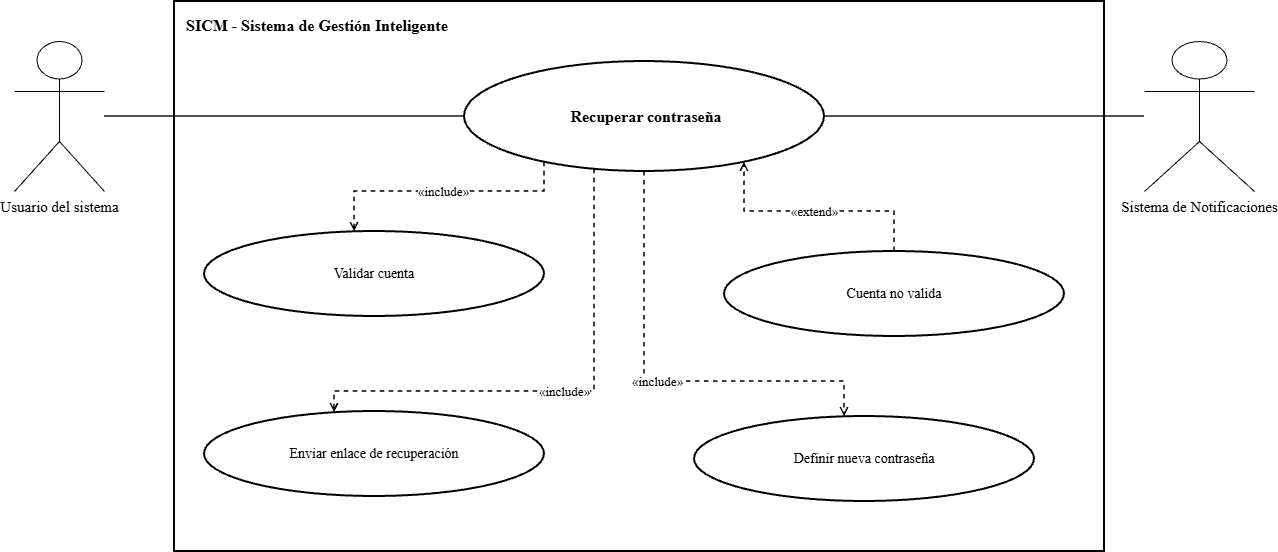

The diagram above was exported from draw.io. Its source (the exported page's mxGraphModel, read from the mxfile embedded in the PNG):
<mxGraphModel dx="1414" dy="743" grid="1" gridSize="10" guides="1" tooltips="1" connect="1" arrows="1" fold="1" page="1" pageScale="1" pageWidth="1600" pageHeight="1000" math="0" shadow="0">
  <root>
    <mxCell id="0" />
    <mxCell id="1" parent="0" />
    <mxCell id="2" parent="1" style="rounded=0;whiteSpace=wrap;html=1;fillColor=none;strokeColor=#000000;strokeWidth=2;verticalAlign=top;align=left;spacingTop=8;spacingLeft=10;fontStyle=1;fontSize=16;fontFamily=Times New Roman;" value="SICM - Sistema de Gestión Inteligente" vertex="1">
      <mxGeometry height="550" width="930" x="310" y="90" as="geometry" />
    </mxCell>
    <mxCell id="3" parent="1" style="ellipse;whiteSpace=wrap;html=1;aspect=fixed;fillColor=#ffffff;strokeColor=#000000;strokeWidth=2;fontColor=#000000;fontSize=14;fontStyle=1;fontSize=16;fontFamily=Times New Roman;" value="&amp;nbsp;Recuperar contraseña" vertex="1">
      <mxGeometry height="110" width="360" x="600" y="150" as="geometry" />
    </mxCell>
    <mxCell id="4" parent="1" style="shape=umlActor;verticalLabelPosition=bottom;verticalAlign=top;html=1;outlineConnect=0;fillColor=#ffffff;strokeColor=#000000;fontColor=#000000;fontSize=15;fontFamily=Times New Roman;" value="Usuario del sistema" vertex="1">
      <mxGeometry height="150" width="90" x="150" y="130" as="geometry" />
    </mxCell>
    <mxCell id="5" parent="1" style="shape=umlActor;verticalLabelPosition=bottom;verticalAlign=top;html=1;outlineConnect=0;fillColor=#ffffff;strokeColor=#000000;fontColor=#000000;fontSize=15;fontFamily=Times New Roman;" value="Sistema de Notificaciones" vertex="1">
      <mxGeometry height="150" width="110" x="1280" y="130" as="geometry" />
    </mxCell>
    <mxCell id="6" edge="1" parent="1" source="4" style="edgeStyle=orthogonalEdgeStyle;rounded=0;orthogonalLoop=1;jettySize=auto;html=1;endArrow=none;strokeColor=#000000;strokeWidth=1.5;fontFamily=Times New Roman;" target="3" value="">
      <mxGeometry relative="1" as="geometry" />
    </mxCell>
    <mxCell id="7" edge="1" parent="1" source="5" style="edgeStyle=orthogonalEdgeStyle;rounded=0;orthogonalLoop=1;jettySize=auto;html=1;endArrow=none;strokeColor=#000000;strokeWidth=1.5;fontFamily=Times New Roman;" target="3" value="">
      <mxGeometry relative="1" as="geometry" />
    </mxCell>
    <mxCell id="8" parent="1" style="ellipse;whiteSpace=wrap;html=1;aspect=fixed;fillColor=#ffffff;strokeColor=#000000;strokeWidth=2;fontColor=#000000;fontSize=14;fontFamily=Times New Roman;" value="Validar cuenta" vertex="1">
      <mxGeometry height="85" width="340" x="340" y="320" as="geometry" />
    </mxCell>
    <mxCell id="9" edge="1" parent="1" source="3" style="edgeStyle=orthogonalEdgeStyle;rounded=0;html=1;dashed=1;endArrow=open;endFill=0;strokeColor=#000000;strokeWidth=1.5;fontSize=13;labelBackgroundColor=#ffffff;fontFamily=Times New Roman;" target="8" value="«include»">
      <mxGeometry relative="1" as="geometry">
        <Array as="points">
          <mxPoint x="680" y="280" />
          <mxPoint x="490" y="280" />
        </Array>
      </mxGeometry>
    </mxCell>
    <mxCell id="10" parent="1" style="ellipse;whiteSpace=wrap;html=1;aspect=fixed;fillColor=#ffffff;strokeColor=#000000;strokeWidth=2;fontColor=#000000;fontSize=14;fontFamily=Times New Roman;" value="Enviar enlace de recuperación" vertex="1">
      <mxGeometry height="85" width="340" x="340" y="500" as="geometry" />
    </mxCell>
    <mxCell id="11" edge="1" parent="1" source="3" style="edgeStyle=orthogonalEdgeStyle;rounded=0;html=1;dashed=1;endArrow=open;endFill=0;strokeColor=#000000;strokeWidth=1.5;fontSize=13;labelBackgroundColor=#ffffff;fontFamily=Times New Roman;" target="10" value="«include»">
      <mxGeometry relative="1" as="geometry">
        <Array as="points">
          <mxPoint x="730" y="480" />
          <mxPoint x="470" y="480" />
        </Array>
      </mxGeometry>
    </mxCell>
    <mxCell id="12" parent="1" style="ellipse;whiteSpace=wrap;html=1;aspect=fixed;fillColor=#ffffff;strokeColor=#000000;strokeWidth=2;fontColor=#000000;fontSize=14;fontFamily=Times New Roman;" value="Definir nueva contraseña" vertex="1">
      <mxGeometry height="85" width="340" x="830" y="505" as="geometry" />
    </mxCell>
    <mxCell id="13" edge="1" parent="1" source="3" style="edgeStyle=orthogonalEdgeStyle;rounded=0;html=1;dashed=1;endArrow=open;endFill=0;strokeColor=#000000;strokeWidth=1.5;fontSize=13;labelBackgroundColor=#ffffff;fontFamily=Times New Roman;" target="12" value="«include»">
      <mxGeometry relative="1" as="geometry">
        <Array as="points">
          <mxPoint x="780" y="470" />
          <mxPoint x="980" y="470" />
        </Array>
      </mxGeometry>
    </mxCell>
    <mxCell id="14" parent="1" style="ellipse;whiteSpace=wrap;html=1;aspect=fixed;fillColor=#ffffff;strokeColor=#000000;strokeWidth=2;fontColor=#000000;fontSize=14;fontFamily=Times New Roman;" value="Cuenta no valida" vertex="1">
      <mxGeometry height="85" width="340" x="860" y="340" as="geometry" />
    </mxCell>
    <mxCell id="15" edge="1" parent="1" source="14" style="edgeStyle=orthogonalEdgeStyle;rounded=0;html=1;dashed=1;endArrow=open;endFill=0;strokeColor=#000000;strokeWidth=1.5;fontSize=13;labelBackgroundColor=#ffffff;fontFamily=Times New Roman;" target="3" value="«extend»">
      <mxGeometry relative="1" as="geometry">
        <Array as="points">
          <mxPoint x="1030" y="300" />
          <mxPoint x="880" y="300" />
        </Array>
      </mxGeometry>
    </mxCell>
  </root>
</mxGraphModel>